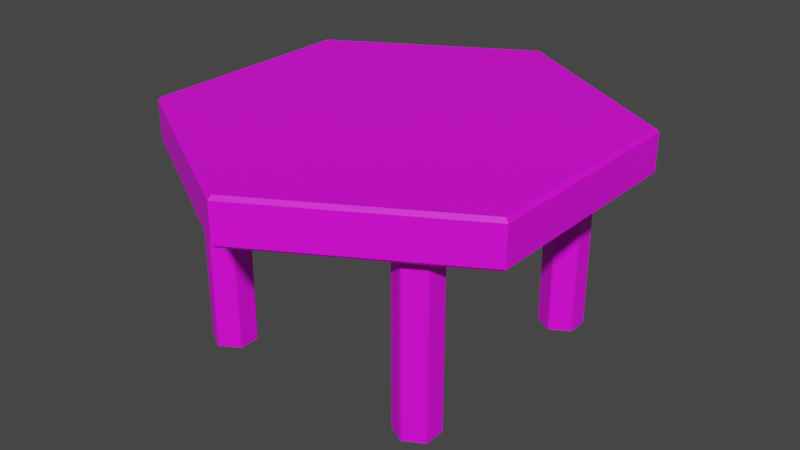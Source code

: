# Source: table.blend  (saved by Blender 2.82.7; exported with 4.5.12 LTS)
import bpy
from mathutils import Matrix  # noqa: F401  (used for matrix-valued properties, if any)

bpy.ops.wm.read_factory_settings(use_empty=True)
scene = bpy.context.scene
scene.name = 'Scene'

# ---- collections
col_collection = bpy.data.collections.new('Collection'); scene.collection.children.link(col_collection)

# ---- images (referenced by path relative to the original .blend; pixels are not part of the script)
import os
ASSET_DIR = os.environ.get("B2B_ASSET_DIR", "")  # directory of the original .blend (textures are referenced by path, not embedded)
HERE = os.path.dirname(os.path.abspath(__file__))  # packed textures are extracted next to this script under _unpacked/

def load_image(name, relpath, width, height, colorspace="sRGB"):
    """Load a texture the original file referenced (path relative to the .blend, or extracted next to this script)."""
    p = next((c for c in (os.path.join(HERE, relpath), os.path.join(ASSET_DIR, relpath)) if relpath and os.path.exists(c)), "")
    if p:
        img = bpy.data.images.load(p, check_existing=True)
        img.name = name
    else:  # same state as the original file: an image datablock whose file is absent (Cycles renders it pink)
        img = bpy.data.images.new(name, width, height)
        img.source = "FILE"
        img.filepath = "//" + (relpath or name)
    img.colorspace_settings.name = colorspace
    return img
img_table_texture_png = load_image('table texture.png', 'table texture.png', 1024, 1024, 'sRGB')

# ---- materials (node trees are filled in below, after node groups)
mat_table = bpy.data.materials.new('table')
mat_table.use_transparent_shadow = False

# ---- material node trees
mat_table.use_nodes = True; mat_table.node_tree.nodes.clear()
_N = mat_table.node_tree.nodes; _L = mat_table.node_tree.links
n0 = _N.new('ShaderNodeOutputMaterial'); n0.name = 'Material Output'; n0.location = (300, 300)
n1 = _N.new('ShaderNodeBsdfPrincipled'); n1.name = 'Principled BSDF'; n1.location = (10, 300)
n1.distribution = 'GGX'
n1.subsurface_method = 'BURLEY'
n1.inputs[3].default_value = 1.45
n1.inputs[27].default_value = (0.0, 0.0, 0.0, 1.0)
n1.inputs[28].default_value = 1.0
n2 = _N.new('ShaderNodeTexImage'); n2.name = 'Image Texture'; n2.location = (-378, 261)
n2.image = img_table_texture_png
_L.new(n1.outputs[0], n0.inputs[0])
_L.new(n2.outputs[0], n1.inputs[0])
n0.is_active_output = True

# ---- world
world_world = bpy.data.worlds.new('World'); scene.world = world_world
world_world.use_nodes = True; world_world.node_tree.nodes.clear()
_N = world_world.node_tree.nodes; _L = world_world.node_tree.links
n0 = _N.new('ShaderNodeOutputWorld'); n0.name = 'World Output'; n0.location = (300, 300)
n1 = _N.new('ShaderNodeBackground'); n1.name = 'Background'; n1.location = (10, 300)
n1.inputs[0].default_value = (0.05088, 0.05088, 0.05088, 1.0)
_L.new(n1.outputs[0], n0.inputs[0])
n0.is_active_output = True
world_world.color = (0.05088, 0.05088, 0.05088)
world_world.use_sun_shadow = False
world_world.sun_shadow_jitter_overblur = 0.0

# ---- meshes
me_cylinder = bpy.data.meshes.new('Cylinder')
me_cylinder.from_pydata([(9.313e-10, 0.9816, 0.8), (0.0, 1.0, 0.8159), (1.863e-09, 0.9816, 1.0), (0.0, 1.0, 0.9841), (0.8501, 0.4908, 0.8), (0.866, 0.5, 0.8159), (0.8501, 0.4908, 1.0), (0.866, 0.5, 0.9841), (0.8501, -0.4908, 0.8), (0.866, -0.5, 0.8159), (0.8501, -0.4908, 1.0), (0.866, -0.5, 0.9841), (-8.475e-08, -0.9816, 0.8), (-8.742e-08, -1.0, 0.8159), (-8.475e-08, -0.9816, 1.0), (-8.742e-08, -1.0, 0.9841), (-0.8501, -0.4908, 0.8), (-0.866, -0.5, 0.8159), (-0.8501, -0.4908, 1.0), (-0.866, -0.5, 0.9841), (-0.8501, 0.4908, 0.8), (-0.866, 0.5, 0.8159), (-0.8501, 0.4908, 1.0), (-0.866, 0.5, 0.9841)], [], [(21, 23, 3, 1), (9, 11, 15, 13), (13, 15, 19, 17), (17, 19, 23, 21), (5, 7, 11, 9), (6, 2, 22, 18, 14, 10), (1, 3, 7, 5), (1, 5, 4, 0), (7, 3, 2, 6), (5, 9, 8, 4), (11, 7, 6, 10), (9, 13, 12, 8), (15, 11, 10, 14), (13, 17, 16, 12), (19, 15, 14, 18), (17, 21, 20, 16), (23, 19, 18, 22), (21, 1, 0, 20), (3, 23, 22, 2), (0, 4, 8, 12, 16, 20)])
_uv = me_cylinder.uv_layers.new(name='UVMap')
_uv.uv.foreach_set('vector', [0.9784, 0.5, 0.8017, 0.5, 0.8017, 0.3333, 0.9784, 0.3333, 0.9784, 1.0, 0.8017, 1.0, 0.8017, 0.8333, 0.9784, 0.8333, 0.9784, 0.8333, 0.8017, 0.8333, 0.8017, 0.6667, 0.9784, 0.6667, 0.9784, 0.6667, 0.8017, 0.6667, 0.8017, 0.5, 0.9784, 0.5, 0.9784, 0.1667, 0.8017, 0.1667, 0.8017, 1.828e-05, 0.9784, 1.838e-05, 0.478, 0.8533, 0.2475, 0.9878, 0.01059, 0.8532, 0.01598, 0.6409, 0.2475, 0.5161, 0.4758, 0.643, 0.9784, 0.3333, 0.8017, 0.3333, 0.8017, 0.1667, 0.9784, 0.1667, 0.9784, 0.3333, 0.9784, 0.1667, 0.9951, 0.1682, 0.9951, 0.3318, 0.8017, 0.1667, 0.8017, 0.3333, 0.785, 0.3318, 0.785, 0.1682, 0.9784, 0.1667, 0.9784, 1.838e-05, 0.9951, 0.001548, 0.9951, 0.1651, 0.8017, 1.828e-05, 0.8017, 0.1667, 0.785, 0.1651, 0.785, 0.001548, 0.9784, 1.0, 0.9784, 0.8333, 0.9951, 0.8349, 0.9951, 0.9985, 0.8017, 0.8333, 0.8017, 1.0, 0.785, 0.9985, 0.785, 0.8349, 0.9784, 0.8333, 0.9784, 0.6667, 0.9951, 0.6682, 0.9951, 0.8318, 0.8017, 0.6667, 0.8017, 0.8333, 0.785, 0.8318, 0.785, 0.6682, 0.9784, 0.6667, 0.9784, 0.5, 0.9951, 0.5015, 0.9951, 0.6651, 0.8017, 0.5, 0.8017, 0.6667, 0.785, 0.6651, 0.785, 0.5015, 0.9784, 0.5, 0.9784, 0.3333, 0.9951, 0.3349, 0.9951, 0.4985, 0.8017, 0.3333, 0.8017, 0.5, 0.785, 0.4985, 0.785, 0.3349, 0.2475, 0.9878, 0.478, 0.8533, 0.4758, 0.643, 0.2475, 0.5161, 0.01598, 0.6409, 0.01059, 0.8532])
me_cylinder.materials.append(mat_table)
me_cylinder.use_remesh_fix_poles = True
me_cylinder.use_remesh_preserve_attributes = False
me_cylinder.use_mirror_vertex_groups = False
me_cylinder.update()
me_cylinder_001 = bpy.data.meshes.new('Cylinder.001')
me_cylinder_001.from_pydata([(0.4959, -0.4024, 5.96e-08), (0.5041, -0.4024, 5.96e-08), (0.5041, -0.4024, 0.9), (0.4959, -0.4024, 0.9), (0.5825, -0.4476, 5.96e-08), (0.5866, -0.4548, 5.96e-08), (0.5866, -0.4548, 0.9), (0.5825, -0.4476, 0.9), (0.5866, -0.5452, 5.96e-08), (0.5825, -0.5524, 5.96e-08), (0.5825, -0.5524, 0.9), (0.5866, -0.5452, 0.9), (0.5041, -0.5976, 5.96e-08), (0.4959, -0.5976, 5.96e-08), (0.4959, -0.5976, 0.9), (0.5041, -0.5976, 0.9), (0.4175, -0.5524, 5.96e-08), (0.4134, -0.5452, 5.96e-08), (0.4134, -0.5452, 0.9), (0.4175, -0.5524, 0.9), (0.4134, -0.4548, 5.96e-08), (0.4175, -0.4476, 5.96e-08), (0.4175, -0.4476, 0.9), (0.4134, -0.4548, 0.9)], [], [(21, 22, 3, 0), (9, 10, 15, 12), (13, 14, 19, 16), (17, 18, 23, 20), (5, 6, 11, 8), (0, 3, 2, 1), (6, 5, 4, 7), (10, 9, 8, 11), (14, 13, 12, 15), (18, 17, 16, 19), (22, 21, 20, 23), (1, 2, 7, 4)])
_uv = me_cylinder_001.uv_layers.new(name='UVMap')
_uv.uv.foreach_set('vector', [0.2397, -0.00356, 0.2397, 0.4355, 0.105, 0.4355, 0.105, -0.00356, 0.239, -0.00356, 0.239, 0.4355, 0.1044, 0.4355, 0.1044, -0.00356, 0.2376, -0.00356, 0.2376, 0.4355, 0.103, 0.4355, 0.103, -0.00356, 0.2386, -0.00356, 0.2386, 0.4355, 0.104, 0.4355, 0.104, -0.00356, 0.238, -0.00356, 0.238, 0.4355, 0.1034, 0.4355, 0.1034, -0.00356, 0.105, -0.00356, 0.105, 0.4355, 0.09797, 0.4355, 0.09797, -0.00356, 0.238, 0.4355, 0.238, -0.00356, 0.2451, -0.00356, 0.2451, 0.4355, 0.239, 0.4355, 0.239, -0.00356, 0.2461, -0.00356, 0.2461, 0.4355, 0.2376, 0.4355, 0.2376, -0.00356, 0.2447, -0.00356, 0.2447, 0.4355, 0.2386, 0.4355, 0.2386, -0.00356, 0.2457, -0.00356, 0.2457, 0.4355, 0.2397, 0.4355, 0.2397, -0.00356, 0.2468, -0.00356, 0.2468, 0.4355, 0.2382, -0.00356, 0.2382, 0.4355, 0.1036, 0.4355, 0.1036, -0.00356])
me_cylinder_001.materials.append(mat_table)
me_cylinder_001.use_remesh_fix_poles = True
me_cylinder_001.use_remesh_preserve_attributes = False
me_cylinder_001.use_mirror_vertex_groups = False
me_cylinder_001.update()

# ---- objects
ob_cylinder = bpy.data.objects.new('Cylinder', me_cylinder)
ob_cylinder_001 = bpy.data.objects.new('Cylinder.001', me_cylinder_001)

# ---- transforms, parenting, visibility, modifiers, constraints
ob_cylinder.location = (0.0, 0.0, 0.0)
ob_cylinder.lineart.crease_threshold = 0.0
ob_cylinder_001.location = (0.0, 0.0, 0.0)
ob_cylinder_001.lineart.crease_threshold = 0.0
_m = ob_cylinder_001.modifiers.new('Mirror', 'MIRROR')
_m.use_axis = (True, True, False)

# ---- collection membership
col_collection.objects.link(ob_cylinder)
col_collection.objects.link(ob_cylinder_001)

# ---- scene / render settings (as saved in the file)
scene.frame_start = 1; scene.frame_end = 250; scene.frame_set(1)
scene.render.engine = 'BLENDER_EEVEE_NEXT'
scene.cycles.use_denoising = False
scene.cycles.samples = 128
scene.cycles.sampling_pattern = 'TABULATED_SOBOL'
scene.cycles.use_adaptive_sampling = False
scene.cycles.use_light_tree = False
scene.view_settings.view_transform = 'Filmic'
bpy.context.view_layer.update()

# ---- added for rendering (the .blend has no active camera and no usable light): camera, sun
cam_auto = bpy.data.cameras.new('AutoCamera')
cam_auto.lens = 50.0
cam_auto.sensor_width = 36.0
cam_auto.clip_end = 1000.0
ob_auto_camera = bpy.data.objects.new('AutoCamera', cam_auto)
scene.collection.objects.link(ob_auto_camera)
ob_auto_camera.location = (2.61693, -3.14032, 2.59354)
ob_auto_camera.rotation_euler = (1.09748, -7.21219e-08, 0.694738)
scene.camera = ob_auto_camera
light_auto_sun = bpy.data.lights.new('AutoSun', 'SUN')
light_auto_sun.energy = 3.0
light_auto_sun.angle = 0.0523599
ob_auto_sun = bpy.data.objects.new('AutoSun', light_auto_sun)
scene.collection.objects.link(ob_auto_sun)
ob_auto_sun.rotation_euler = (0.872665, 0.174533, 0.523599)
bpy.context.view_layer.update()
